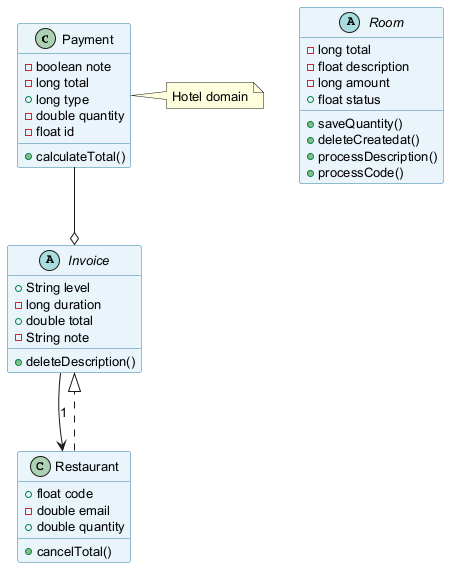

The diagram above was rendered by PlantUML. Its source (embedded in the PNG):
@startuml
skinparam backgroundColor #FFFFFF
skinparam classBackgroundColor #E8F4FA
skinparam classBorderColor #2C7DA0
skinparam defaultFontSize 13
class Payment {
  -boolean note
  -long total
  +long type
  -double quantity
  -float id
  +calculateTotal()
}
abstract class Room {
  -long total
  -float description
  -long amount
  +float status
  +saveQuantity()
  +deleteCreatedat()
  +processDescription()
  +processCode()
}
abstract class Invoice {
  +String level
  -long duration
  +double total
  -String note
  +deleteDescription()
}
class Restaurant {
  +float code
  -double email
  +double quantity
  +cancelTotal()
}
Invoice --> Restaurant : "1"
Restaurant ..|> Invoice
Payment --o Invoice
note right of Payment : Hotel domain
@enduml